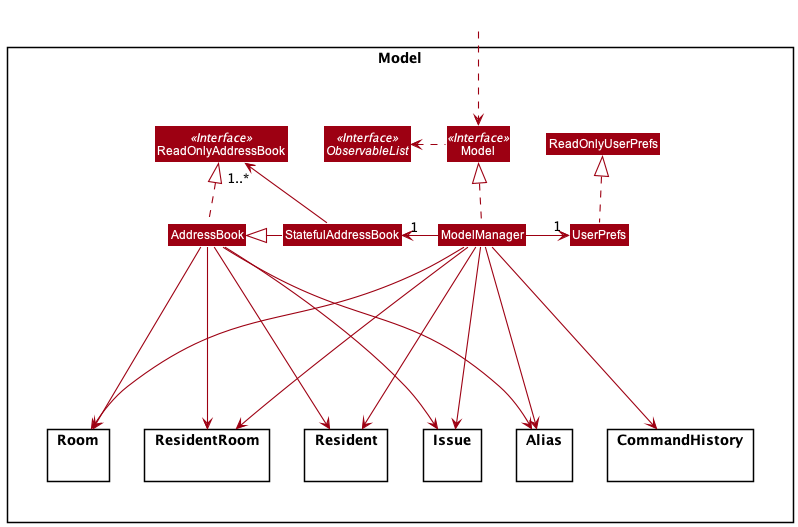

The diagram above was rendered by PlantUML. Its source (embedded in the PNG):
@startuml
!include ../style.puml
skinparam arrowThickness 1.1
skinparam arrowColor MODEL_COLOR
skinparam classBackgroundColor MODEL_COLOR

Package Model <<Rectangle>>{
    together overarching {
        Interface ReadOnlyAddressBook <<Interface>>
        Interface Model <<Interface>>
        Interface ObservableList <<Interface>>
        Class AddressBook
        Class StatefulAddressBook
        Class ReadOnlyAddressBook
        Class Model
        Class ModelManager
        Class UserPrefs
        Class ReadOnlyUserPrefs
    }

    together res {
        Package Resident {
        }
        Package Room {
        }
        Package ResidentRoom {
        }
        Package Issue {
        }
        Package Alias {
        }
        Package CommandHistory {
        }
    }
}
' ===== Overarching stuff =====
Class HiddenOutside #FFFFFF
HiddenOutside ..> Model

StatefulAddressBook -left-|> AddressBook
AddressBook .up.|> ReadOnlyAddressBook
StatefulAddressBook -up-> "1..*" ReadOnlyAddressBook

ModelManager .up.|> Model
Model .left.> ObservableList
ModelManager --left-> "1" StatefulAddressBook
ModelManager --right-> "1" UserPrefs
UserPrefs .up.|> ReadOnlyUserPrefs


ModelManager --down-> ResidentRoom
ModelManager --down-> Resident
ModelManager --down-> Room

ModelManager --> Issue
ModelManager --> CommandHistory
ModelManager --> Alias

AddressBook ---down-> Resident
AddressBook ---down-> Room
AddressBook ---down-> ResidentRoom
AddressBook ---down-> Issue
AddressBook ---down-> Alias

@enduml